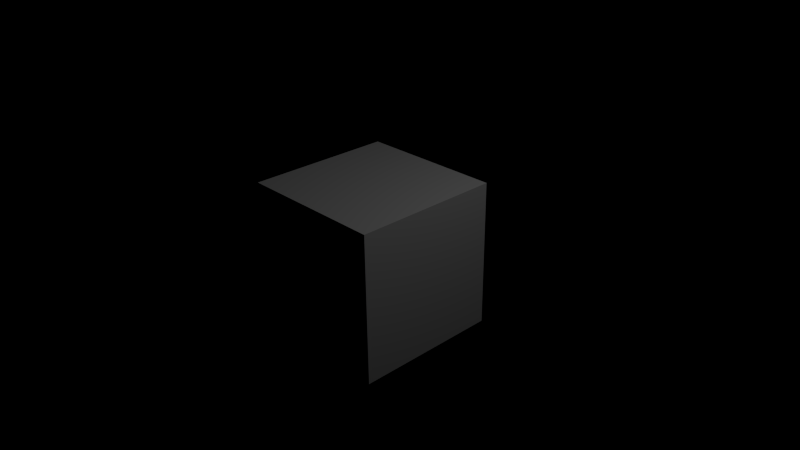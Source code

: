 # Source: composite.blend  (saved by Blender 2.78.0; exported with 4.5.12 LTS)
import bpy
from mathutils import Matrix  # noqa: F401  (used for matrix-valued properties, if any)

bpy.ops.wm.read_factory_settings(use_empty=True)
scene = bpy.context.scene
scene.name = 'Scene'

# ---- collections
col_collection_1 = bpy.data.collections.new('Collection 1'); scene.collection.children.link(col_collection_1)

# ---- materials (node trees are filled in below, after node groups)
mat_material = bpy.data.materials.new('Material')
mat_material.alpha_threshold = 0.0
mat_material.roughness = 0.5
mat_material.line_color = (0.0, 0.0, 0.0, 1.0)

# ---- material node trees

# ---- world
world_world = bpy.data.worlds.new('World'); scene.world = world_world
world_world.color = (0.0, 0.0, 0.0)
world_world.use_sun_shadow = False
world_world.sun_shadow_jitter_overblur = 0.0
world_world.cycles.sampling_method = 'NONE'
world_world.cycles.sample_map_resolution = 256

# ---- cameras
cam_camera = bpy.data.cameras.new('Camera')
cam_camera.clip_end = 100.0
cam_camera.lens = 35.0
cam_camera.sensor_width = 32.0
cam_camera.sensor_height = 18.0
cam_camera.ortho_scale = 7.314
cam_camera.dof.focus_distance = 0.0

# ---- lights
light_lamp = bpy.data.lights.new('Lamp', 'POINT')
light_lamp.transmission_factor = 0.0
light_lamp.cutoff_distance = 30.0
light_lamp.energy = 100.0
light_lamp.shadow_buffer_clip_start = 1.001
light_lamp.shadow_soft_size = 0.1
light_lamp.shadow_maximum_resolution = 0.006
light_lamp.use_absolute_resolution = True
light_lamp.cycles.use_multiple_importance_sampling = False

# ---- meshes
me_cube = bpy.data.meshes.new('Cube')
me_cube.from_pydata([(1.0, 1.0, -1.0), (1.0, -1.0, -1.0), (-1.0, -1.0, -1.0), (-1.0, 1.0, -1.0), (1.0, 1.0, 1.0), (1.0, -1.0, 1.0), (-1.0, -1.0, 1.0), (-1.0, 1.0, 1.0)], [], [(0, 1, 2, 3), (4, 7, 6, 5), (0, 4, 5, 1), (1, 5, 6, 2), (2, 6, 7, 3), (4, 0, 3, 7)])
me_cube.materials.append(mat_material)
me_cube.use_remesh_preserve_volume = False
me_cube.use_remesh_preserve_attributes = False
me_cube.use_mirror_vertex_groups = False
me_cube.update()

# ---- objects
ob_cube = bpy.data.objects.new('Cube', me_cube)
ob_lamp = bpy.data.objects.new('Lamp', light_lamp)
ob_camera = bpy.data.objects.new('Camera', cam_camera)

# ---- transforms, parenting, visibility, modifiers, constraints
ob_cube.location = (0.0, 0.0, 0.0)
ob_cube.lock_rotations_4d = False
ob_cube.empty_display_type = 'ARROWS'
ob_cube.lineart.crease_threshold = 0.0
ob_lamp.location = (4.076, 1.005, 5.904)
ob_lamp.rotation_euler = (0.6503, 0.05522, 1.866)
ob_lamp.lock_rotations_4d = False
ob_lamp.empty_display_type = 'ARROWS'
ob_lamp.color = (0.0, 0.0, 0.0, 0.0)
ob_lamp.lineart.crease_threshold = 0.0
ob_camera.location = (7.481, -6.508, 5.344)
ob_camera.rotation_euler = (1.109, 0.01082, 0.8149)
ob_camera.lock_rotations_4d = False
ob_camera.empty_display_type = 'ARROWS'
ob_camera.color = (0.0, 0.0, 0.0, 0.0)
ob_camera.display_type = 'WIRE'
ob_camera.lineart.crease_threshold = 0.0

# ---- collection membership
col_collection_1.objects.link(ob_cube)
col_collection_1.objects.link(ob_lamp)
col_collection_1.objects.link(ob_camera)

# ---- scene / render settings (as saved in the file)
scene.camera = ob_camera
scene.frame_start = 1; scene.frame_end = 96; scene.frame_set(1)
scene.render.engine = 'CYCLES'
scene.render.image_settings.color_mode = 'RGB'
scene.render.image_settings.compression = 100
scene.render.dither_intensity = 0.0
scene.cycles.use_denoising = False
scene.cycles.samples = 400
scene.cycles.sampling_pattern = 'TABULATED_SOBOL'
scene.cycles.light_sampling_threshold = 0.0
scene.cycles.use_adaptive_sampling = False
scene.cycles.use_light_tree = False
scene.cycles.blur_glossy = 0.0
scene.cycles.volume_bounces = 1
scene.cycles.pixel_filter_type = 'GAUSSIAN'
scene.cycles.use_animated_seed = True
scene.cycles.sample_clamp_indirect = 0.0
scene.view_settings.view_transform = 'Standard'
bpy.context.view_layer.update()
